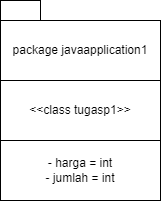

The diagram above was exported from draw.io. Its source (the exported page's mxGraphModel, read from the mxfile embedded in the PNG):
<mxGraphModel dx="1050" dy="534" grid="1" gridSize="10" guides="1" tooltips="1" connect="1" arrows="1" fold="1" page="1" pageScale="1" pageWidth="850" pageHeight="1100" math="0" shadow="0">
  <root>
    <mxCell id="0" />
    <mxCell id="1" parent="0" />
    <mxCell id="vJGLTTP97K4-swvzQMIX-1" value="package javaapplication1" style="rounded=0;whiteSpace=wrap;html=1;" vertex="1" parent="1">
      <mxGeometry x="260" y="120" width="160" height="60" as="geometry" />
    </mxCell>
    <mxCell id="vJGLTTP97K4-swvzQMIX-2" value="&amp;lt;&amp;lt;class tugasp1&amp;gt;&amp;gt;" style="whiteSpace=wrap;html=1;rounded=0;" vertex="1" parent="1">
      <mxGeometry x="260" y="180" width="160" height="60" as="geometry" />
    </mxCell>
    <mxCell id="vJGLTTP97K4-swvzQMIX-4" value="- harga = int&lt;br&gt;- jumlah = int" style="whiteSpace=wrap;html=1;rounded=0;" vertex="1" parent="1">
      <mxGeometry x="260" y="240" width="160" height="60" as="geometry" />
    </mxCell>
    <mxCell id="vJGLTTP97K4-swvzQMIX-6" value="" style="rounded=0;whiteSpace=wrap;html=1;" vertex="1" parent="1">
      <mxGeometry x="260" y="100" width="40" height="20" as="geometry" />
    </mxCell>
  </root>
</mxGraphModel>